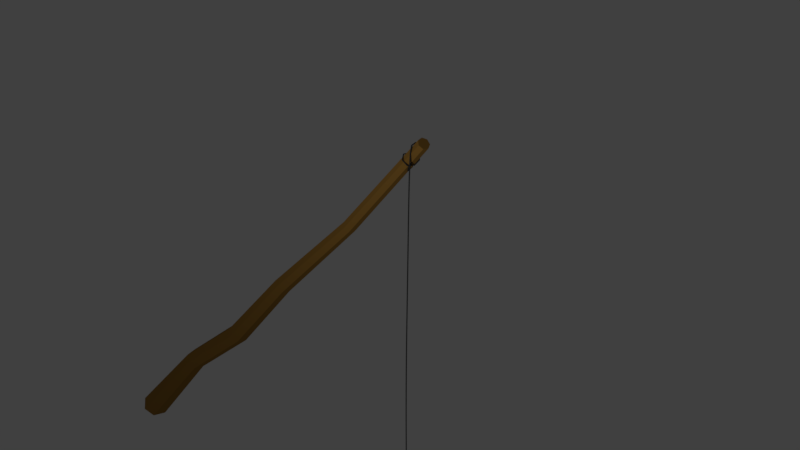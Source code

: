 # Source: wedka.blend  (saved by Blender 2.79.0; exported with 4.5.12 LTS)
import bpy
from mathutils import Matrix  # noqa: F401  (used for matrix-valued properties, if any)

bpy.ops.wm.read_factory_settings(use_empty=True)
scene = bpy.context.scene
scene.name = 'Scene'

# ---- collections
col_collection_1 = bpy.data.collections.new('Collection 1'); scene.collection.children.link(col_collection_1)

# ---- materials (node trees are filled in below, after node groups)
mat_material_001 = bpy.data.materials.new('Material.001')
mat_material_001.alpha_threshold = 0.0
mat_material_001.use_transparent_shadow = False
mat_material_001.diffuse_color = (0.03741, 0.03741, 0.03741, 1.0)
mat_material_001.roughness = 0.5
mat_stick = bpy.data.materials.new('Stick')
mat_stick.alpha_threshold = 0.0
mat_stick.use_transparent_shadow = False
mat_stick.diffuse_color = (0.305, 0.159, 0.0331, 1.0)
mat_stick.roughness = 0.5

# ---- node groups
ng_auto_smooth = bpy.data.node_groups.new('Auto Smooth', 'GeometryNodeTree')
_s = ng_auto_smooth.interface.new_socket(name='Geometry', in_out='OUTPUT', socket_type='NodeSocketGeometry')
_s = ng_auto_smooth.interface.new_socket(name='Geometry', in_out='INPUT', socket_type='NodeSocketGeometry')
_s = ng_auto_smooth.interface.new_socket(name='Angle', in_out='INPUT', socket_type='NodeSocketFloat')
_s.subtype = 'ANGLE'
_s.min_value = 0.0
_s.max_value = 3.142
ng_auto_smooth.is_modifier = True
_N = ng_auto_smooth.nodes; _L = ng_auto_smooth.links
n0 = _N.new('NodeGroupOutput'); n0.name = 'Group Output'; n0.location = (480, -100)
n1 = _N.new('NodeGroupInput'); n1.name = 'Group Input'; n1.location = (-420, -300)
n2 = _N.new('NodeGroupInput'); n2.name = 'Group Input.001'; n2.location = (-60, -100)
n3 = _N.new('GeometryNodeSetShadeSmooth'); n3.name = 'Set Shade Smooth'; n3.location = (120, -100)
n3.domain = 'EDGE'
n4 = _N.new('GeometryNodeSetShadeSmooth'); n4.name = 'Set Shade Smooth.001'; n4.location = (300, -100)
n5 = _N.new('GeometryNodeInputMeshEdgeAngle'); n5.name = 'Edge Angle'; n5.location = (-420, -220)
n6 = _N.new('GeometryNodeInputEdgeSmooth'); n6.name = 'Is Edge Smooth'; n6.location = (-60, -160)
n7 = _N.new('GeometryNodeInputShadeSmooth'); n7.name = 'Is Face Smooth'; n7.location = (-240, -340)
n8 = _N.new('FunctionNodeBooleanMath'); n8.name = 'Boolean Math'; n8.location = (-60, -220)
n9 = _N.new('FunctionNodeCompare'); n9.name = 'Compare'; n9.location = (-240, -180)
n9.operation = 'LESS_EQUAL'
_L.new(n5.outputs[0], n9.inputs[0])
_L.new(n4.outputs[0], n0.inputs[0])
_L.new(n1.outputs[1], n9.inputs[1])
_L.new(n9.outputs[0], n8.inputs[0])
_L.new(n7.outputs[0], n8.inputs[1])
_L.new(n2.outputs[0], n3.inputs[0])
_L.new(n6.outputs[0], n3.inputs[1])
_L.new(n3.outputs[0], n4.inputs[0])
_L.new(n8.outputs[0], n3.inputs[2])
n0.is_active_output = True

# ---- material node trees

# ---- world
world_world = bpy.data.worlds.new('World'); scene.world = world_world
world_world.color = (0.05088, 0.05088, 0.05088)
world_world.use_sun_shadow = False
world_world.sun_shadow_jitter_overblur = 0.0
world_world.cycles.sampling_method = 'MANUAL'

# ---- cameras
cam_camera = bpy.data.cameras.new('Camera')
cam_camera.clip_end = 100.0
cam_camera.lens = 35.0
cam_camera.sensor_width = 32.0
cam_camera.sensor_height = 18.0
cam_camera.ortho_scale = 7.314
cam_camera.dof.focus_distance = 0.0
cam_camera.dof.aperture_fstop = 128.0

# ---- lights
light_lamp = bpy.data.lights.new('Lamp', 'POINT')
light_lamp.transmission_factor = 0.0
light_lamp.cutoff_distance = 30.0
light_lamp.energy = 100.0
light_lamp.shadow_buffer_clip_start = 1.001
light_lamp.shadow_soft_size = 0.1
light_lamp.shadow_maximum_resolution = 0.006
light_lamp.use_absolute_resolution = True

# ---- meshes
me_cylinder = bpy.data.meshes.new('Cylinder')
me_cylinder.from_pydata([(-2.22e-16, 0.1515, -0.1563), (-2.22e-16, 0.1515, 0.1563), (0.1312, 0.07573, -0.1563), (0.1312, 0.07573, 0.1563), (0.1312, -0.07573, -0.1563), (0.1312, -0.07573, 0.1563), (-1.324e-08, -0.1515, -0.1563), (-1.324e-08, -0.1515, 0.1563), (-0.1312, -0.07573, -0.1563), (-0.1312, -0.07573, 0.1563), (-0.1312, 0.07573, -0.1563), (-0.1312, 0.07573, 0.1563)], [], [(0, 1, 3, 2), (2, 3, 5, 4), (4, 5, 7, 6), (6, 7, 9, 8), (8, 9, 11, 10), (10, 11, 1, 0)])
me_cylinder.materials.append(mat_material_001)
me_cylinder.use_remesh_preserve_volume = False
me_cylinder.use_remesh_preserve_attributes = False
me_cylinder.use_mirror_vertex_groups = False
me_cylinder.update()
me_circle_001 = bpy.data.meshes.new('Circle.001')
me_circle_001.from_pydata([(0.3818, -0.1268, 6.288), (0.1895, -0.3679, 6.288), (-0.1188, -0.3679, 6.288), (-0.3111, -0.1268, 6.288), (-0.2425, 0.1739, 6.288), (0.03534, 0.3077, 6.288), (0.3132, 0.1739, 6.288), (-0.1156, 0.2102, 2.757), (-0.3071, 0.118, 2.757), (-0.3544, -0.08927, 2.757), (-0.2219, -0.2555, 2.757), (-0.009295, -0.2555, 2.757), (0.1232, -0.08927, 2.757), (0.07594, 0.118, 2.757), (0.12, 0.2039, 0.2627), (-0.05824, 0.118, 0.2627), (-0.1023, -0.07488, 0.2627), (0.02109, -0.2296, 0.2627), (0.2189, -0.2296, 0.2627), (0.3423, -0.07488, 0.2627), (0.2983, 0.118, 0.2627), (0.03088, 0.2674, -2.368), (-0.1075, 0.2007, -2.368), (-0.1417, 0.05095, -2.368), (-0.04594, -0.06917, -2.368), (0.1077, -0.06917, -2.368), (0.2035, 0.05095, -2.368), (0.1693, 0.2007, -2.368), (0.06028, 0.2162, -4.982), (-0.03812, 0.1688, -4.982), (-0.06242, 0.06235, -4.982), (0.005672, -0.02304, -4.982), (0.1149, -0.02304, -4.982), (0.183, 0.06235, -4.982), (0.1587, 0.1688, -4.982), (-0.1455, 0.07954, -7.214), (-0.2257, 0.0409, -7.214), (-0.2455, -0.04592, -7.214), (-0.19, -0.1155, -7.214), (-0.101, -0.1155, -7.214), (-0.04544, -0.04592, -7.214), (-0.06526, 0.0409, -7.214), (0.03534, -0.04758, 6.288), (0.03525, -0.04763, 6.288), (0.03522, -0.04773, 6.288), (0.03529, -0.04781, 6.288), (0.03539, -0.04781, 6.288), (0.03546, -0.04773, 6.288), (0.03543, -0.04763, 6.288), (-0.1455, -0.02311, -7.214)], [], [(5, 6, 13, 7), (0, 1, 11, 12), (2, 3, 9, 10), (4, 5, 7, 8), (6, 0, 12, 13), (1, 2, 10, 11), (3, 4, 8, 9), (7, 13, 20, 14), (12, 11, 18, 19), (10, 9, 16, 17), (8, 7, 14, 15), (13, 12, 19, 20), (11, 10, 17, 18), (9, 8, 15, 16), (20, 19, 26, 27), (18, 17, 24, 25), (16, 15, 22, 23), (14, 20, 27, 21), (19, 18, 25, 26), (17, 16, 23, 24), (15, 14, 21, 22), (26, 25, 32, 33), (24, 23, 30, 31), (22, 21, 28, 29), (27, 26, 33, 34), (25, 24, 31, 32), (23, 22, 29, 30), (21, 27, 34, 28), (30, 29, 36, 37), (28, 34, 41, 35), (33, 32, 39, 40), (31, 30, 37, 38), (29, 28, 35, 36), (34, 33, 40, 41), (32, 31, 38, 39), (6, 5, 42, 48), (1, 0, 47, 46), (3, 2, 45, 44), (5, 4, 43, 42), (0, 6, 48, 47), (2, 1, 46, 45), (4, 3, 44, 43), (41, 40, 49), (39, 38, 49), (37, 36, 49), (35, 41, 49), (40, 39, 49), (38, 37, 49), (36, 35, 49)])
me_circle_001.polygons.foreach_set('use_smooth', [True] * 49)
_k = set([(0, 1), (0, 6), (0, 12), (1, 2), (1, 11), (2, 3), (2, 10), (3, 4), (3, 9), (4, 5), (4, 8), (5, 6), (5, 7), (6, 13), (7, 14), (8, 15), (9, 16), (10, 17), (11, 18), (12, 19), (13, 20), (14, 21), (15, 22), (16, 23), (17, 24), (18, 25), (19, 26), (20, 27), (21, 28), (22, 29), (23, 30), (24, 31), (25, 32), (26, 33), (27, 34), (28, 35), (29, 36), (30, 37), (31, 38), (32, 39), (33, 40), (34, 41), (35, 36), (35, 41), (36, 37), (37, 38), (38, 39), (39, 40), (40, 41)])
me_circle_001.attributes.new('sharp_edge', 'BOOLEAN', 'EDGE').data.foreach_set('value', [ (min(e.vertices), max(e.vertices)) in _k for e in me_circle_001.edges])
me_circle_001.materials.append(mat_stick)
me_circle_001.use_remesh_preserve_volume = False
me_circle_001.use_remesh_preserve_attributes = False
me_circle_001.use_mirror_vertex_groups = False
me_circle_001.update()

# ---- curves / text
cu_nurbspath_001 = bpy.data.curves.new('NurbsPath.001', 'CURVE')
cu_nurbspath_001.dimensions = '3D'
_sp = cu_nurbspath_001.splines.new('NURBS'); _sp.points.add(21)
_sp.points.foreach_set('co', [-2.0, 0.0, 0.0, 1.0, -1.0, 0.0, 0.0, 1.0, 0.0, 0.0, 0.0, 1.0, 1.0, 0.0, 0.0, 1.0, 2.0, 0.0, 0.0, 1.0, 14.21, 1.64e-06, 2.377e-06, 1.0, 22.38, 2.714e-06, 0.1795, 1.0, 39.16, 4.933e-06, 0.4488, 1.0, 51.37, 6.609e-06, 0.1795, 1.0, 63.31, 8.225e-06, 0.08977, 1.0, 65.84, 0.1049, 1.247e-05, 1.0, 66.62, 0.2009, -0.01185, 1.0, 66.51, 0.8426, 1.27e-05, 1.0, 66.09, 1.52, 0.5957, 1.0, 63.92, 1.984, 1.235e-05, 1.0, 64.12, -0.7602, 0.239, 1.0, 65.25, 0.4127, 1.703, 1.0, 65.0, 1.623, 1.173, 1.0, 63.97, 1.548, 0.9367, 1.0, 63.41, 1.286, 0.9092, 1.0, 63.28, 0.2332, 0.9137, 1.0, 64.32, 0.3394, 0.2579, 1.0])
_sp.order_u = 5
_sp.order_v = 0
_sp.use_endpoint_u = True
cu_nurbspath_001.use_path = True
cu_nurbspath_001.use_path_clamp = True
cu_nurbspath_001.bevel_resolution = 0
cu_nurbspath_001.fill_mode = 'HALF'

# ---- objects
ob_nurbspath = bpy.data.objects.new('NurbsPath', cu_nurbspath_001)
ob_cylinder = bpy.data.objects.new('Cylinder', me_cylinder)
ob_lamp = bpy.data.objects.new('Lamp', light_lamp)
ob_camera = bpy.data.objects.new('Camera', cam_camera)
ob_stick_01 = bpy.data.objects.new('Stick_01', me_circle_001)

# ---- transforms, parenting, visibility, modifiers, constraints
ob_nurbspath.location = (2.794, -0.06158, 0.09597)
ob_nurbspath.rotation_euler = (-1.344e-07, -1.571, 0.0)
ob_nurbspath.scale = (0.08313, 0.08313, 0.08313)
ob_nurbspath.lineart.crease_threshold = 0.0
ob_cylinder.location = (2.794, -0.06158, 0.09597)
ob_cylinder.scale = (0.03386, 0.03386, 0.1987)
ob_cylinder.lineart.crease_threshold = 0.0
_m = ob_cylinder.modifiers.new('Array', 'ARRAY')
_m.count = 106
_m.constant_offset_displace = (0.0, 0.0, 0.0)
_m.relative_offset_displace = (0.0, 0.0, 1.0)
_m = ob_cylinder.modifiers.new('Curve', 'CURVE')
_m.object = ob_nurbspath
ob_lamp.location = (4.076, -3.518, 5.904)
ob_lamp.rotation_euler = (0.6503, 0.05522, 1.866)
ob_lamp.lock_rotations_4d = False
ob_lamp.empty_display_type = 'ARROWS'
ob_lamp.color = (0.0, 0.0, 0.0, 0.0)
ob_lamp.lineart.crease_threshold = 0.0
ob_camera.location = (7.299, -4.41, 8.053)
ob_camera.rotation_euler = (1.109, 0.0, 0.8149)
ob_camera.lock_rotations_4d = False
ob_camera.empty_display_type = 'ARROWS'
ob_camera.color = (0.0, 0.0, 0.0, 0.0)
ob_camera.display_type = 'WIRE'
ob_camera.lineart.crease_threshold = 0.0
ob_stick_01.location = (0.0, 0.0, 2.658)
ob_stick_01.rotation_euler = (-3.142, 0.7854, 1.344e-07)
ob_stick_01.scale = (0.5046, 0.5499, 0.5732)
ob_stick_01.lineart.crease_threshold = 0.0
_m = ob_stick_01.modifiers.new('Auto Smooth', 'NODES')
_m.node_group = ng_auto_smooth
_gi = [s.identifier for s in ng_auto_smooth.interface.items_tree if s.item_type == 'SOCKET' and s.in_out == 'INPUT']
_m[_gi[1]] = 3.142  # Angle

# ---- collection membership
col_collection_1.objects.link(ob_nurbspath)
col_collection_1.objects.link(ob_cylinder)
col_collection_1.objects.link(ob_lamp)
col_collection_1.objects.link(ob_camera)
col_collection_1.objects.link(ob_stick_01)

# ---- scene / render settings (as saved in the file)
scene.camera = ob_camera
scene.frame_start = 1; scene.frame_end = 250; scene.frame_set(1)
scene.render.engine = 'BLENDER_EEVEE_NEXT'
scene.render.resolution_percentage = 50
scene.render.dither_intensity = 0.0
scene.cycles.use_denoising = False
scene.cycles.samples = 128
scene.cycles.sampling_pattern = 'TABULATED_SOBOL'
scene.cycles.use_adaptive_sampling = False
scene.cycles.use_light_tree = False
scene.cycles.blur_glossy = 0.0
scene.cycles.sample_clamp_indirect = 0.0
scene.view_settings.view_transform = 'Standard'
bpy.context.view_layer.update()
